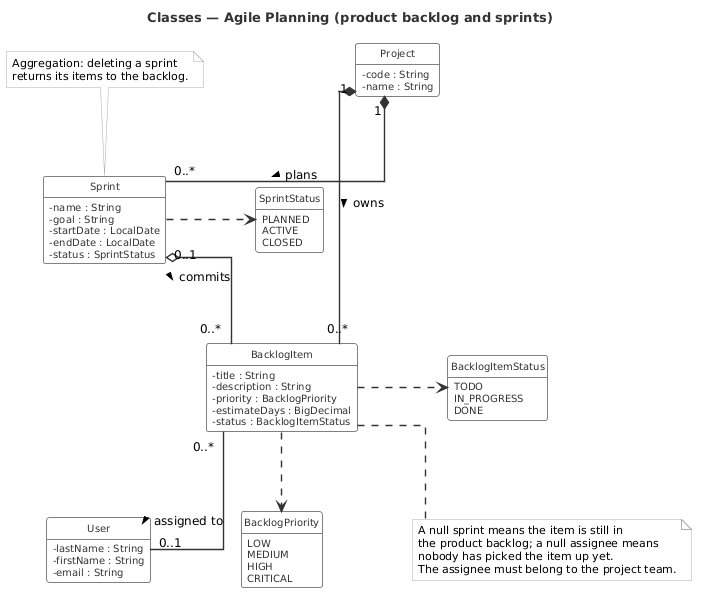

The diagram above was rendered by PlantUML. Its source (embedded in the PNG):
@startuml class_agile
title Classes — Agile Planning (product backlog and sprints)

top to bottom direction

skinparam shadowing false
skinparam classAttributeIconSize 0
skinparam linetype ortho
skinparam nodesep 90
skinparam ranksep 80
skinparam class {
  BackgroundColor       #FFFFFF
  BorderColor           #808080
  BorderThickness       1
  HeaderBackgroundColor #FFFFFF
  FontColor             #333333
  FontName              Helvetica
  FontSize              11
  FontStyle             plain
  AttributeFontColor    #333333
  AttributeFontName     Helvetica
  AttributeFontSize     10
}
skinparam enum {
  BackgroundColor       #FFFFFF
  BorderColor           #808080
  BorderThickness       1
  HeaderBackgroundColor #FFFFFF
  FontColor             #333333
  FontName              Helvetica
  FontSize              15
  AttributeFontColor    #333333
  AttributeFontName     Helvetica
  AttributeFontSize     10
}
skinparam ArrowColor      #333333
skinparam ArrowThickness  1.4
skinparam ArrowFontColor  #000000
skinparam ArrowFontStyle  plain
skinparam ArrowFontName   Helvetica
skinparam ArrowFontSize   12
skinparam TitleFontName   Helvetica
skinparam TitleFontSize   13
skinparam TitleFontColor  #333333
skinparam noteBorderColor     #AAAAAA
skinparam noteBackgroundColor #FAFAFA
skinparam noteFontName        Helvetica
skinparam noteFontSize        11
hide circle
hide empty methods

class Project {
  - code : String
  - name : String
}

class Sprint {
  - name : String
  - goal : String
  - startDate : LocalDate
  - endDate : LocalDate
  - status : SprintStatus
}

class BacklogItem {
  - title : String
  - description : String
  - priority : BacklogPriority
  - estimateDays : BigDecimal
  - status : BacklogItemStatus
}

class User {
  - lastName : String
  - firstName : String
  - email : String
}

enum SprintStatus {
  PLANNED
  ACTIVE
  CLOSED
}

enum BacklogPriority {
  LOW
  MEDIUM
  HIGH
  CRITICAL
}

enum BacklogItemStatus {
  TODO
  IN_PROGRESS
  DONE
}

Project "1" *-- "0..*" Sprint      : plans >
Project "1" *-- "0..*" BacklogItem : owns >
Sprint  "0..1" o-- "0..*" BacklogItem : commits >
BacklogItem "0..*" -- "0..1" User : assigned to >

Sprint      .right.> SprintStatus
BacklogItem .right.> BacklogItemStatus
BacklogItem .down.>  BacklogPriority

note bottom of BacklogItem
  A null sprint means the item is still in
  the product backlog; a null assignee means
  nobody has picked the item up yet.
  The assignee must belong to the project team.
end note

note top of Sprint
  Aggregation: deleting a sprint
  returns its items to the backlog.
end note

@enduml